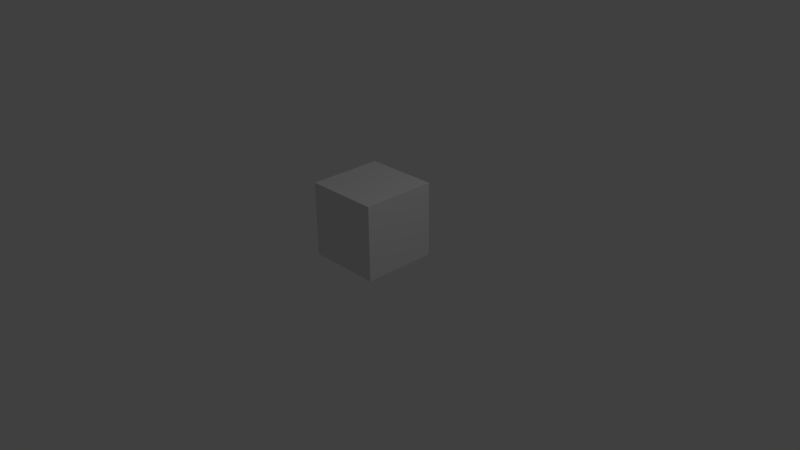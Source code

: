 # Source: tower_box.blend  (saved by Blender 2.76.0; exported with 4.5.12 LTS)
import bpy
from mathutils import Matrix  # noqa: F401  (used for matrix-valued properties, if any)

bpy.ops.wm.read_factory_settings(use_empty=True)
scene = bpy.context.scene
scene.name = 'Scene'

# ---- collections
col_collection_1 = bpy.data.collections.new('Collection 1'); scene.collection.children.link(col_collection_1)

# ---- materials (node trees are filled in below, after node groups)
mat_material = bpy.data.materials.new('Material')
mat_material.alpha_threshold = 0.0
mat_material.use_transparent_shadow = False
mat_material.roughness = 0.5
mat_material.line_color = (0.0, 0.0, 0.0, 1.0)

# ---- material node trees

# ---- world
world_world = bpy.data.worlds.new('World'); scene.world = world_world
world_world.color = (0.05088, 0.05088, 0.05088)
world_world.use_sun_shadow = False
world_world.sun_shadow_jitter_overblur = 0.0
world_world.cycles.sampling_method = 'MANUAL'
world_world.cycles.sample_map_resolution = 256

# ---- cameras
cam_camera = bpy.data.cameras.new('Camera')
cam_camera.clip_end = 100.0
cam_camera.lens = 35.0
cam_camera.sensor_width = 32.0
cam_camera.sensor_height = 18.0
cam_camera.ortho_scale = 7.314
cam_camera.dof.focus_distance = 0.0
cam_camera.dof.aperture_fstop = 128.0

# ---- lights
light_lamp = bpy.data.lights.new('Lamp', 'POINT')
light_lamp.transmission_factor = 0.0
light_lamp.cutoff_distance = 30.0
light_lamp.energy = 100.0
light_lamp.shadow_buffer_clip_start = 1.001
light_lamp.shadow_soft_size = 0.1
light_lamp.shadow_maximum_resolution = 0.006
light_lamp.use_absolute_resolution = True
light_lamp.cycles.use_multiple_importance_sampling = False

# ---- meshes
me_tower_box = bpy.data.meshes.new('Tower Box')
me_tower_box.from_pydata([(0.5, 0.5, 0.0), (0.5, -0.5, 0.0), (-0.5, -0.5, 0.0), (-0.5, 0.5, 0.0), (0.5, 0.5, 1.0), (0.5, -0.5, 1.0), (-0.5, -0.5, 1.0), (-0.5, 0.5, 1.0)], [], [(0, 1, 2, 3), (4, 7, 6, 5), (0, 4, 5, 1), (1, 5, 6, 2), (2, 6, 7, 3), (4, 0, 3, 7)])
me_tower_box.materials.append(mat_material)
me_tower_box.use_remesh_preserve_volume = False
me_tower_box.use_remesh_preserve_attributes = False
me_tower_box.use_mirror_vertex_groups = False
me_tower_box.update()

# ---- objects
ob_tower_box = bpy.data.objects.new('Tower Box', me_tower_box)
ob_lamp = bpy.data.objects.new('Lamp', light_lamp)
ob_camera = bpy.data.objects.new('Camera', cam_camera)

# ---- transforms, parenting, visibility, modifiers, constraints
ob_tower_box.location = (0.0, 0.0, 0.0)
ob_tower_box.lock_rotations_4d = False
ob_tower_box.empty_display_type = 'ARROWS'
ob_tower_box.lineart.crease_threshold = 0.0
ob_lamp.location = (4.076, 1.005, 5.904)
ob_lamp.rotation_euler = (0.6503, 0.05522, 1.866)
ob_lamp.lock_rotations_4d = False
ob_lamp.empty_display_type = 'ARROWS'
ob_lamp.color = (0.0, 0.0, 0.0, 0.0)
ob_lamp.lineart.crease_threshold = 0.0
ob_camera.location = (7.481, -6.508, 5.344)
ob_camera.rotation_euler = (1.109, 0.01082, 0.8149)
ob_camera.lock_rotations_4d = False
ob_camera.empty_display_type = 'ARROWS'
ob_camera.color = (0.0, 0.0, 0.0, 0.0)
ob_camera.display_type = 'WIRE'
ob_camera.lineart.crease_threshold = 0.0

# ---- collection membership
col_collection_1.objects.link(ob_tower_box)
col_collection_1.objects.link(ob_lamp)
col_collection_1.objects.link(ob_camera)

# ---- scene / render settings (as saved in the file)
scene.camera = ob_camera
scene.frame_start = 1; scene.frame_end = 250; scene.frame_set(1)
scene.render.engine = 'BLENDER_EEVEE_NEXT'
scene.render.resolution_percentage = 50
scene.render.dither_intensity = 0.0
scene.cycles.use_denoising = False
scene.cycles.samples = 10
scene.cycles.sampling_pattern = 'TABULATED_SOBOL'
scene.cycles.light_sampling_threshold = 0.0
scene.cycles.use_adaptive_sampling = False
scene.cycles.use_light_tree = False
scene.cycles.blur_glossy = 0.0
scene.cycles.pixel_filter_type = 'GAUSSIAN'
scene.cycles.sample_clamp_indirect = 0.0
scene.view_settings.view_transform = 'Standard'
bpy.context.view_layer.update()
